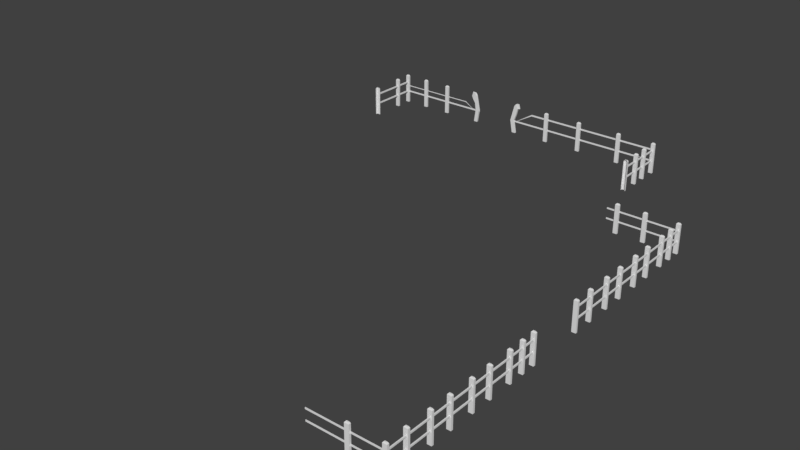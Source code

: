 # Source: Bar_Exterior_Fencing.blend  (saved by Blender 2.79.0; exported with 4.5.12 LTS)
import bpy
from mathutils import Matrix  # noqa: F401  (used for matrix-valued properties, if any)

bpy.ops.wm.read_factory_settings(use_empty=True)
scene = bpy.context.scene
scene.name = 'Scene'

# ---- collections
col_collection_1 = bpy.data.collections.new('Collection 1'); scene.collection.children.link(col_collection_1)

# ---- materials (node trees are filled in below, after node groups)
mat_material = bpy.data.materials.new('Material')
mat_material.alpha_threshold = 0.0
mat_material.use_transparent_shadow = False
mat_material.roughness = 0.5
mat_material.line_color = (0.0, 0.0, 0.0, 1.0)

# ---- material node trees

# ---- world
world_world = bpy.data.worlds.new('World'); scene.world = world_world
world_world.color = (0.05088, 0.05088, 0.05088)
world_world.use_sun_shadow = False
world_world.sun_shadow_jitter_overblur = 0.0
world_world.cycles.sampling_method = 'MANUAL'

# ---- meshes
me_cube_001 = bpy.data.meshes.new('Cube.001')
me_cube_001.from_pydata([(-44.78, 1.292, -0.5197), (-44.78, 1.292, -0.4903), (-31.77, 1.292, -0.7127), (-31.77, 1.292, -0.7079), (-44.78, 1.291, -0.5197), (-44.78, 1.291, -0.4903), (-31.77, 1.291, -0.7127), (-31.77, 1.291, -0.7079), (-33.25, 1.292, -0.5197), (-35.86, 1.292, -0.5197), (-38.46, 1.292, -0.5197), (-41.06, 1.292, -0.5197), (-41.06, 1.292, -0.4903), (-38.46, 1.292, -0.4903), (-35.86, 1.292, -0.4903), (-33.25, 1.292, -0.4903), (-41.06, 1.291, -0.5197), (-38.46, 1.291, -0.5197), (-35.86, 1.291, -0.5197), (-33.25, 1.291, -0.5197), (-33.25, 1.291, -0.4903), (-35.86, 1.291, -0.4903), (-38.46, 1.291, -0.4903), (-41.06, 1.291, -0.4903), (-31.42, 1.295, -1.136), (-31.71, 1.295, -0.3056), (-30.85, 1.295, -1.136), (-31.35, 1.295, -0.05853), (-31.42, 1.285, -1.136), (-31.71, 1.285, -0.3056), (-30.85, 1.285, -1.136), (-31.35, 1.285, -0.05853), (-31.97, 1.293, -0.2052), (-31.79, 1.293, -0.04249), (-31.79, 1.287, -0.04249), (-31.97, 1.287, -0.2052), (-31.17, 1.295, -0.6935), (-31.33, 1.295, -0.42), (-31.09, 1.295, -0.134), (-30.57, 1.295, -0.6935), (-31.1, 1.285, -0.1409), (-30.57, 1.285, -0.6935), (-31.34, 1.285, -0.427), (-31.17, 1.285, -0.6935), (-30.53, 1.29, -0.7429), (-30.53, 1.29, -0.6915), (-45.03, 1.29, -0.7429), (-45.03, 1.29, -0.6915), (-30.53, 1.293, -0.7429), (-30.53, 1.293, -0.6915), (-45.03, 1.293, -0.7429), (-45.03, 1.293, -0.6915), (-44.78, 1.293, -0.386), (-44.78, 1.293, -0.3346), (-44.78, 1.044, -0.386), (-44.78, 1.044, -0.3346), (-44.91, 1.293, -0.386), (-44.91, 1.293, -0.3346), (-44.91, 1.044, -0.386), (-44.91, 1.044, -0.3346), (-44.78, 1.293, -0.7429), (-44.78, 1.293, -0.6915), (-44.78, 1.044, -0.7429), (-44.78, 1.044, -0.6915), (-44.91, 1.293, -0.7429), (-44.91, 1.293, -0.6915), (-44.91, 1.044, -0.7429), (-44.91, 1.044, -0.6915), (-45.09, 1.032, -1.136), (-45.09, 1.032, -0.1252), (-44.51, 1.043, -1.136), (-44.51, 1.043, -0.1252), (-45.09, 1.043, -1.136), (-45.09, 1.043, -0.1252), (-44.95, 1.035, -0.0852), (-44.95, 1.04, -0.0852), (-44.65, 1.04, -0.0852), (-0.4792, 1.032, -1.136), (-0.4792, 1.032, -0.1252), (-1.053, 1.032, -1.136), (-1.053, 1.032, -0.1252), (-0.4792, 1.043, -1.136), (-0.4792, 1.043, -0.1252), (-1.053, 1.043, -1.136), (-1.053, 1.043, -0.1252), (-0.6175, 1.035, -0.0852), (-0.9146, 1.035, -0.0852), (-0.9146, 1.04, -0.0852), (-0.6175, 1.04, -0.0852), (-0.4792, 1.125, -1.136), (-0.4792, 1.125, -0.1252), (-1.053, 1.125, -1.136), (-1.053, 1.125, -0.1252), (-0.4792, 1.136, -1.136), (-0.4792, 1.136, -0.1252), (-1.053, 1.136, -1.136), (-1.053, 1.136, -0.1252), (-0.6175, 1.128, -0.0852), (-0.9146, 1.128, -0.0852), (-0.9146, 1.133, -0.0852), (-0.6175, 1.133, -0.0852), (-0.4792, 1.199, -1.136), (-0.4792, 1.199, -0.1252), (-1.053, 1.199, -1.136), (-1.053, 1.199, -0.1252), (-0.4792, 1.209, -1.136), (-0.4792, 1.209, -0.1252), (-1.053, 1.209, -1.136), (-1.053, 1.209, -0.1252), (-0.6175, 1.201, -0.0852), (-0.9146, 1.201, -0.0852), (-0.9146, 1.207, -0.0852), (-0.6175, 1.207, -0.0852), (-0.4792, 1.285, -1.136), (-0.4792, 1.285, -0.1252), (-1.053, 1.285, -1.136), (-1.053, 1.285, -0.1252), (-0.4792, 1.295, -1.136), (-0.4792, 1.295, -0.1252), (-1.053, 1.295, -1.136), (-1.053, 1.295, -0.1252), (-0.6175, 1.287, -0.0852), (-0.9146, 1.287, -0.0852), (-0.9146, 1.293, -0.0852), (-0.6175, 1.293, -0.0852), (-44.57, 1.285, -1.136), (-44.57, 1.285, -0.1252), (-45.15, 1.285, -1.136), (-45.15, 1.285, -0.1252), (-44.57, 1.295, -1.136), (-44.57, 1.295, -0.1252), (-45.15, 1.295, -1.136), (-45.15, 1.295, -0.1252), (-44.71, 1.287, -0.0852), (-45.01, 1.287, -0.0852), (-45.01, 1.293, -0.0852), (-44.71, 1.293, -0.0852), (-44.57, 1.199, -1.136), (-44.57, 1.199, -0.1252), (-45.15, 1.199, -1.136), (-45.15, 1.199, -0.1252), (-44.57, 1.209, -1.136), (-44.57, 1.209, -0.1252), (-45.15, 1.209, -1.136), (-45.15, 1.209, -0.1252), (-44.71, 1.201, -0.0852), (-45.01, 1.201, -0.0852), (-45.01, 1.207, -0.0852), (-44.71, 1.207, -0.0852), (-5.966, 1.285, -1.136), (-5.966, 1.285, -0.1252), (-6.54, 1.285, -1.136), (-6.54, 1.285, -0.1252), (-5.966, 1.295, -1.136), (-5.966, 1.295, -0.1252), (-6.54, 1.295, -1.136), (-6.54, 1.295, -0.1252), (-6.105, 1.287, -0.0852), (-6.402, 1.287, -0.0852), (-6.402, 1.293, -0.0852), (-6.105, 1.293, -0.0852), (-12.5, 1.285, -1.136), (-12.5, 1.285, -0.1252), (-13.08, 1.285, -1.136), (-13.08, 1.285, -0.1252), (-12.5, 1.295, -1.136), (-12.5, 1.295, -0.1252), (-13.08, 1.295, -1.136), (-13.08, 1.295, -0.1252), (-12.64, 1.287, -0.0852), (-12.94, 1.287, -0.0852), (-12.94, 1.293, -0.0852), (-12.64, 1.293, -0.0852), (-23.7, 1.285, -1.136), (-23.42, 1.285, -0.2137), (-24.28, 1.285, -1.136), (-23.77, 1.285, -0.05695), (-23.7, 1.295, -1.136), (-23.42, 1.295, -0.2137), (-24.28, 1.295, -1.136), (-23.77, 1.295, -0.05695), (-23.1, 1.287, -0.2052), (-23.29, 1.287, -0.04249), (-23.29, 1.293, -0.04249), (-23.1, 1.293, -0.2052), (-24.04, 1.285, -0.6935), (-23.68, 1.285, -0.4483), (-24.03, 1.285, -0.134), (-24.64, 1.285, -0.6935), (-24.03, 1.295, -0.1409), (-24.64, 1.295, -0.6935), (-23.67, 1.295, -0.4552), (-24.04, 1.295, -0.6935), (-18.09, 1.285, -1.136), (-18.09, 1.285, -0.1252), (-18.66, 1.285, -1.136), (-18.66, 1.285, -0.1252), (-18.09, 1.295, -1.136), (-18.09, 1.295, -0.1252), (-18.66, 1.295, -1.136), (-18.66, 1.295, -0.1252), (-18.23, 1.287, -0.0852), (-18.52, 1.287, -0.0852), (-18.52, 1.293, -0.0852), (-18.23, 1.293, -0.0852), (-36.59, 1.285, -1.136), (-36.59, 1.285, -0.1252), (-37.16, 1.285, -1.136), (-37.16, 1.285, -0.1252), (-36.59, 1.295, -1.136), (-36.59, 1.295, -0.1252), (-37.16, 1.295, -1.136), (-37.16, 1.295, -0.1252), (-36.73, 1.287, -0.0852), (-37.02, 1.287, -0.0852), (-37.02, 1.293, -0.0852), (-36.73, 1.293, -0.0852), (-40.82, 1.285, -1.136), (-40.82, 1.285, -0.1252), (-41.39, 1.285, -1.136), (-41.39, 1.285, -0.1252), (-40.82, 1.295, -1.136), (-40.82, 1.295, -0.1252), (-41.39, 1.295, -1.136), (-41.39, 1.295, -0.1252), (-40.96, 1.287, -0.0852), (-41.26, 1.287, -0.0852), (-41.26, 1.293, -0.0852), (-40.96, 1.293, -0.0852), (-0.8308, 1.29, -0.3571), (-0.8308, 1.29, -0.3057), (-23.57, 1.29, -0.6947), (-23.57, 1.29, -0.6862), (-0.8308, 1.293, -0.3571), (-0.8308, 1.293, -0.3057), (-23.57, 1.293, -0.6947), (-23.57, 1.293, -0.6862), (-20.98, 1.29, -0.3571), (-16.43, 1.29, -0.3571), (-11.88, 1.29, -0.3571), (-7.334, 1.29, -0.3571), (-7.334, 1.29, -0.3057), (-11.88, 1.29, -0.3057), (-16.43, 1.29, -0.3057), (-20.98, 1.29, -0.3057), (-7.334, 1.293, -0.3571), (-11.88, 1.293, -0.3571), (-16.43, 1.293, -0.3571), (-20.98, 1.293, -0.3571), (-20.98, 1.293, -0.3057), (-16.43, 1.293, -0.3057), (-11.88, 1.293, -0.3057), (-7.334, 1.293, -0.3057), (-0.9553, 1.29, -0.7429), (-0.9553, 1.29, -0.6915), (-24.63, 1.29, -0.7429), (-24.63, 1.29, -0.6915), (-0.9553, 1.293, -0.7429), (-0.9553, 1.293, -0.6915), (-24.63, 1.293, -0.7429), (-24.63, 1.293, -0.6915), (-0.7517, 1.293, -0.7429), (-0.7517, 1.293, -0.6915), (-0.7517, 1.044, -0.7429), (-0.7517, 1.044, -0.6915), (-0.8813, 1.293, -0.7429), (-0.8813, 1.293, -0.6915), (-0.8813, 1.044, -0.7429), (-0.8813, 1.044, -0.6915), (-0.7517, 1.293, -0.386), (-0.7517, 1.293, -0.3346), (-0.7517, 1.044, -0.386), (-0.7517, 1.044, -0.3346), (-0.8813, 1.293, -0.386), (-0.8813, 1.293, -0.3346), (-0.8813, 1.044, -0.386), (-0.8813, 1.044, -0.3346), (-0.6925, 0.971, -2.465), (-0.6925, 0.971, -1.454), (-0.6925, 0.9819, -2.465), (-0.6925, 0.9819, -1.454), (-0.0747, 0.971, -2.465), (-0.0747, 0.971, -1.454), (-0.0747, 0.9819, -2.465), (-0.0747, 0.9819, -1.454), (-0.5435, 0.9737, -1.414), (-0.5435, 0.9793, -1.414), (-0.2237, 0.9793, -1.414), (-0.2237, 0.9737, -1.414), (8.359, 0.1354, -2.465), (8.359, 0.1354, -1.454), (8.359, 0.1463, -2.465), (8.359, 0.1463, -1.454), (8.977, 0.1354, -2.465), (8.977, 0.1354, -1.454), (8.977, 0.1463, -2.465), (8.977, 0.1463, -1.454), (8.508, 0.138, -1.414), (8.508, 0.1437, -1.414), (8.828, 0.1437, -1.414), (8.828, 0.138, -1.414), (8.359, 0.9724, -2.465), (8.359, 0.9724, -1.454), (8.359, 0.9833, -2.465), (8.359, 0.9833, -1.454), (8.977, 0.9724, -2.465), (8.977, 0.9724, -1.454), (8.977, 0.9833, -2.465), (8.977, 0.9833, -1.454), (8.508, 0.975, -1.414), (8.508, 0.9806, -1.414), (8.828, 0.9806, -1.414), (8.828, 0.975, -1.414), (3.483, 0.9724, -2.465), (3.483, 0.9724, -1.454), (3.483, 0.9833, -2.465), (3.483, 0.9833, -1.454), (4.1, 0.9724, -2.465), (4.1, 0.9724, -1.454), (4.1, 0.9833, -2.465), (4.1, 0.9833, -1.454), (3.632, 0.975, -1.414), (3.632, 0.9806, -1.414), (3.952, 0.9806, -1.414), (3.952, 0.975, -1.414), (8.359, 0.2396, -2.465), (8.359, 0.2396, -1.454), (8.359, 0.2504, -2.465), (8.359, 0.2504, -1.454), (8.977, 0.2396, -2.465), (8.977, 0.2396, -1.454), (8.977, 0.2504, -2.465), (8.977, 0.2504, -1.454), (8.508, 0.2422, -1.414), (8.508, 0.2478, -1.414), (8.828, 0.2478, -1.414), (8.828, 0.2422, -1.414), (8.359, 0.3636, -2.465), (8.359, 0.3636, -1.454), (8.359, 0.3745, -2.465), (8.359, 0.3745, -1.454), (8.977, 0.3636, -2.465), (8.977, 0.3636, -1.454), (8.977, 0.3745, -2.465), (8.977, 0.3745, -1.454), (8.508, 0.3663, -1.414), (8.508, 0.3719, -1.414), (8.828, 0.3719, -1.414), (8.828, 0.3663, -1.414), (8.359, 0.5937, -2.465), (8.359, 0.5937, -1.454), (8.359, 0.6046, -2.465), (8.359, 0.6046, -1.454), (8.977, 0.5937, -2.465), (8.977, 0.5937, -1.454), (8.977, 0.6046, -2.465), (8.977, 0.6046, -1.454), (8.508, 0.5964, -1.414), (8.508, 0.602, -1.414), (8.828, 0.602, -1.414), (8.828, 0.5964, -1.414), (8.359, 0.4696, -2.465), (8.359, 0.4696, -1.454), (8.359, 0.4805, -2.465), (8.359, 0.4805, -1.454), (8.977, 0.4696, -2.465), (8.977, 0.4696, -1.454), (8.977, 0.4805, -2.465), (8.977, 0.4805, -1.454), (8.508, 0.4723, -1.414), (8.508, 0.4779, -1.414), (8.828, 0.4779, -1.414), (8.828, 0.4723, -1.414), (8.359, 0.6967, -2.465), (8.359, 0.6967, -1.454), (8.359, 0.7076, -2.465), (8.359, 0.7076, -1.454), (8.977, 0.6967, -2.465), (8.977, 0.6967, -1.454), (8.977, 0.7076, -2.465), (8.977, 0.7076, -1.454), (8.508, 0.6993, -1.414), (8.508, 0.705, -1.414), (8.828, 0.705, -1.414), (8.828, 0.6993, -1.414), (8.359, 0.8208, -2.465), (8.359, 0.8208, -1.454), (8.359, 0.8317, -2.465), (8.359, 0.8317, -1.454), (8.977, 0.8208, -2.465), (8.977, 0.8208, -1.454), (8.977, 0.8317, -2.465), (8.977, 0.8317, -1.454), (8.508, 0.8234, -1.414), (8.508, 0.8291, -1.414), (8.828, 0.8291, -1.414), (8.828, 0.8234, -1.414), (8.359, 0.9011, -2.465), (8.359, 0.9011, -1.454), (8.359, 0.912, -2.465), (8.359, 0.912, -1.454), (8.977, 0.9011, -2.465), (8.977, 0.9011, -1.454), (8.977, 0.912, -2.465), (8.977, 0.912, -1.454), (8.508, 0.9038, -1.414), (8.508, 0.9094, -1.414), (8.828, 0.9094, -1.414), (8.828, 0.9038, -1.414), (8.678, 0.1441, -1.686), (8.678, 0.1441, -1.634), (8.678, 0.9758, -1.686), (8.678, 0.9758, -1.634), (8.818, 0.1441, -1.686), (8.818, 0.1441, -1.634), (8.818, 0.9758, -1.686), (8.818, 0.9758, -1.634), (8.678, 0.1441, -2.072), (8.678, 0.1441, -2.02), (8.678, 0.9758, -2.072), (8.678, 0.9758, -2.02), (8.818, 0.1441, -2.072), (8.818, 0.1441, -2.02), (8.818, 0.9758, -2.072), (8.818, 0.9758, -2.02), (8.793, 0.9763, -2.072), (8.793, 0.9763, -2.02), (-1.977, 0.9763, -2.072), (-1.977, 0.9763, -2.02), (8.793, 0.9787, -2.072), (8.793, 0.9787, -2.02), (-1.977, 0.9787, -2.072), (-1.977, 0.9787, -2.02), (8.793, 0.9763, -1.715), (8.793, 0.9763, -1.663), (-1.977, 0.9763, -1.715), (-1.977, 0.9763, -1.663), (8.793, 0.9787, -1.715), (8.793, 0.9787, -1.663), (-1.977, 0.9787, -1.715), (-1.977, 0.9787, -1.663), (8.793, -0.9903, -1.715), (8.793, -0.9903, -1.663), (-1.977, -0.9903, -1.715), (-1.977, -0.9903, -1.663), (8.793, -0.9878, -1.715), (8.793, -0.9878, -1.663), (-1.977, -0.9878, -1.715), (-1.977, -0.9878, -1.663), (8.793, -0.9903, -2.072), (8.793, -0.9903, -2.02), (-1.977, -0.9903, -2.072), (-1.977, -0.9903, -2.02), (8.793, -0.9878, -2.072), (8.793, -0.9878, -2.02), (-1.977, -0.9878, -2.072), (-1.977, -0.9878, -2.02), (8.678, -0.9868, -2.072), (8.678, -0.9868, -2.02), (8.678, -0.1551, -2.072), (8.678, -0.1551, -2.02), (8.818, -0.9868, -2.072), (8.818, -0.9868, -2.02), (8.818, -0.1551, -2.072), (8.818, -0.1551, -2.02), (8.678, -0.9868, -1.686), (8.678, -0.9868, -1.634), (8.678, -0.1551, -1.686), (8.678, -0.1551, -1.634), (8.818, -0.9868, -1.686), (8.818, -0.9868, -1.634), (8.818, -0.1551, -1.686), (8.818, -0.1551, -1.634), (8.359, -0.2297, -2.465), (8.359, -0.2297, -1.454), (8.359, -0.2188, -2.465), (8.359, -0.2188, -1.454), (8.977, -0.2297, -2.465), (8.977, -0.2297, -1.454), (8.977, -0.2188, -2.465), (8.977, -0.2188, -1.454), (8.508, -0.2271, -1.414), (8.508, -0.2214, -1.414), (8.828, -0.2214, -1.414), (8.828, -0.2271, -1.414), (8.359, -0.31, -2.465), (8.359, -0.31, -1.454), (8.359, -0.2992, -2.465), (8.359, -0.2992, -1.454), (8.977, -0.31, -2.465), (8.977, -0.31, -1.454), (8.977, -0.2992, -2.465), (8.977, -0.2992, -1.454), (8.508, -0.3074, -1.414), (8.508, -0.3018, -1.414), (8.828, -0.3018, -1.414), (8.828, -0.3074, -1.414), (8.359, -0.4341, -2.465), (8.359, -0.4341, -1.454), (8.359, -0.4232, -2.465), (8.359, -0.4232, -1.454), (8.977, -0.4341, -2.465), (8.977, -0.4341, -1.454), (8.977, -0.4232, -2.465), (8.977, -0.4232, -1.454), (8.508, -0.4315, -1.414), (8.508, -0.4259, -1.414), (8.828, -0.4259, -1.414), (8.828, -0.4315, -1.414), (8.359, -0.6612, -2.465), (8.359, -0.6612, -1.454), (8.359, -0.6503, -2.465), (8.359, -0.6503, -1.454), (8.977, -0.6612, -2.465), (8.977, -0.6612, -1.454), (8.977, -0.6503, -2.465), (8.977, -0.6503, -1.454), (8.508, -0.6586, -1.414), (8.508, -0.6529, -1.414), (8.828, -0.6529, -1.414), (8.828, -0.6586, -1.414), (8.359, -0.5371, -2.465), (8.359, -0.5371, -1.454), (8.359, -0.5262, -2.465), (8.359, -0.5262, -1.454), (8.977, -0.5371, -2.465), (8.977, -0.5371, -1.454), (8.977, -0.5262, -2.465), (8.977, -0.5262, -1.454), (8.508, -0.5345, -1.414), (8.508, -0.5288, -1.414), (8.828, -0.5288, -1.414), (8.828, -0.5345, -1.414), (8.359, -0.7672, -2.465), (8.359, -0.7672, -1.454), (8.359, -0.7563, -2.465), (8.359, -0.7563, -1.454), (8.977, -0.7672, -2.465), (8.977, -0.7672, -1.454), (8.977, -0.7563, -2.465), (8.977, -0.7563, -1.454), (8.508, -0.7646, -1.414), (8.508, -0.7589, -1.414), (8.828, -0.7589, -1.414), (8.828, -0.7646, -1.414), (8.359, -0.8913, -2.465), (8.359, -0.8913, -1.454), (8.359, -0.8804, -2.465), (8.359, -0.8804, -1.454), (8.977, -0.8913, -2.465), (8.977, -0.8913, -1.454), (8.977, -0.8804, -2.465), (8.977, -0.8804, -1.454), (8.508, -0.8887, -1.414), (8.508, -0.883, -1.414), (8.828, -0.883, -1.414), (8.828, -0.8887, -1.414), (8.359, -0.1585, -2.465), (8.359, -0.1585, -1.454), (8.359, -0.1476, -2.465), (8.359, -0.1476, -1.454), (8.977, -0.1585, -2.465), (8.977, -0.1585, -1.454), (8.977, -0.1476, -2.465), (8.977, -0.1476, -1.454), (8.508, -0.1558, -1.414), (8.508, -0.1502, -1.414), (8.828, -0.1502, -1.414), (8.828, -0.1558, -1.414), (8.359, -0.9954, -2.465), (8.359, -0.9954, -1.454), (8.359, -0.9845, -2.465), (8.359, -0.9845, -1.454), (8.977, -0.9954, -2.465), (8.977, -0.9954, -1.454), (8.977, -0.9845, -2.465), (8.977, -0.9845, -1.454), (8.508, -0.9928, -1.414), (8.508, -0.9872, -1.414), (8.828, -0.9872, -1.414), (8.828, -0.9928, -1.414), (3.483, -0.9954, -2.465), (3.483, -0.9954, -1.454), (3.483, -0.9845, -2.465), (3.483, -0.9845, -1.454), (4.1, -0.9954, -2.465), (4.1, -0.9954, -1.454), (4.1, -0.9845, -2.465), (4.1, -0.9845, -1.454), (3.632, -0.9928, -1.414), (3.632, -0.9872, -1.414), (3.952, -0.9872, -1.414), (3.952, -0.9928, -1.414)], [], [(8, 15, 3, 2), (2, 3, 7, 6), (16, 23, 5, 4), (4, 5, 1, 0), (11, 16, 4, 0), (23, 12, 1, 5), (7, 3, 15, 20), (20, 15, 14, 21), (21, 14, 13, 22), (22, 13, 12, 23), (2, 6, 19, 8), (8, 19, 18, 9), (9, 18, 17, 10), (10, 17, 16, 11), (6, 7, 20, 19), (19, 20, 21, 18), (18, 21, 22, 17), (17, 22, 23, 16), (0, 1, 12, 11), (11, 12, 13, 10), (10, 13, 14, 9), (9, 14, 15, 8), (37, 25, 27, 38), (38, 27, 31, 40), (40, 31, 29, 42), (42, 29, 25, 37), (27, 25, 32, 33), (34, 33, 32, 35), (25, 29, 35, 32), (31, 27, 33, 34), (29, 31, 34, 35), (28, 43, 36, 24), (43, 42, 37, 36), (30, 41, 43, 28), (41, 40, 42, 43), (26, 39, 41, 30), (39, 38, 40, 41), (24, 36, 39, 26), (36, 37, 38, 39), (44, 45, 47, 46), (50, 51, 49, 48), (48, 49, 45, 44), (46, 50, 48, 44), (51, 47, 45, 49), (52, 53, 55, 54), (58, 59, 57, 56), (56, 57, 53, 52), (54, 58, 56, 52), (59, 55, 53, 57), (60, 61, 63, 62), (66, 67, 65, 64), (62, 66, 64, 60), (67, 63, 61, 65), (68, 69, 73, 72), (72, 73, 71, 70), (73, 69, 74, 75), (71, 73, 75, 76), (79, 80, 84, 83), (83, 84, 82, 81), (81, 82, 78, 77), (87, 86, 85, 88), (78, 82, 88, 85), (84, 80, 86, 87), (82, 84, 87, 88), (89, 90, 92, 91), (91, 92, 96, 95), (95, 96, 94, 93), (93, 94, 90, 89), (92, 90, 97, 98), (99, 98, 97, 100), (90, 94, 100, 97), (96, 92, 98, 99), (94, 96, 99, 100), (101, 102, 104, 103), (103, 104, 108, 107), (107, 108, 106, 105), (105, 106, 102, 101), (104, 102, 109, 110), (111, 110, 109, 112), (102, 106, 112, 109), (108, 104, 110, 111), (106, 108, 111, 112), (113, 114, 116, 115), (115, 116, 120, 119), (119, 120, 118, 117), (117, 118, 114, 113), (116, 114, 121, 122), (123, 122, 121, 124), (114, 118, 124, 121), (120, 116, 122, 123), (118, 120, 123, 124), (125, 126, 128, 127), (127, 128, 132, 131), (131, 132, 130, 129), (129, 130, 126, 125), (128, 126, 133, 134), (135, 134, 133, 136), (126, 130, 136, 133), (132, 128, 134, 135), (130, 132, 135, 136), (137, 138, 140, 139), (139, 140, 144, 143), (143, 144, 142, 141), (141, 142, 138, 137), (140, 138, 145, 146), (147, 146, 145, 148), (138, 142, 148, 145), (144, 140, 146, 147), (142, 144, 147, 148), (149, 150, 152, 151), (151, 152, 156, 155), (155, 156, 154, 153), (153, 154, 150, 149), (152, 150, 157, 158), (159, 158, 157, 160), (150, 154, 160, 157), (156, 152, 158, 159), (154, 156, 159, 160), (161, 162, 164, 163), (163, 164, 168, 167), (167, 168, 166, 165), (165, 166, 162, 161), (164, 162, 169, 170), (171, 170, 169, 172), (162, 166, 172, 169), (168, 164, 170, 171), (166, 168, 171, 172), (186, 174, 176, 187), (187, 176, 180, 189), (189, 180, 178, 191), (191, 178, 174, 186), (176, 174, 181, 182), (183, 182, 181, 184), (174, 178, 184, 181), (180, 176, 182, 183), (178, 180, 183, 184), (177, 192, 185, 173), (192, 191, 186, 185), (179, 190, 192, 177), (190, 189, 191, 192), (175, 188, 190, 179), (188, 187, 189, 190), (173, 185, 188, 175), (185, 186, 187, 188), (193, 194, 196, 195), (195, 196, 200, 199), (199, 200, 198, 197), (197, 198, 194, 193), (196, 194, 201, 202), (203, 202, 201, 204), (194, 198, 204, 201), (200, 196, 202, 203), (198, 200, 203, 204), (205, 206, 208, 207), (207, 208, 212, 211), (211, 212, 210, 209), (209, 210, 206, 205), (208, 206, 213, 214), (215, 214, 213, 216), (206, 210, 216, 213), (212, 208, 214, 215), (210, 212, 215, 216), (217, 218, 220, 219), (219, 220, 224, 223), (223, 224, 222, 221), (221, 222, 218, 217), (220, 218, 225, 226), (227, 226, 225, 228), (218, 222, 228, 225), (224, 220, 226, 227), (222, 224, 227, 228), (237, 244, 232, 231), (231, 232, 236, 235), (245, 252, 234, 233), (233, 234, 230, 229), (240, 245, 233, 229), (252, 241, 230, 234), (236, 232, 244, 249), (249, 244, 243, 250), (250, 243, 242, 251), (251, 242, 241, 252), (231, 235, 248, 237), (237, 248, 247, 238), (238, 247, 246, 239), (239, 246, 245, 240), (235, 236, 249, 248), (248, 249, 250, 247), (247, 250, 251, 246), (246, 251, 252, 245), (229, 230, 241, 240), (240, 241, 242, 239), (239, 242, 243, 238), (238, 243, 244, 237), (253, 254, 256, 255), (255, 256, 260, 259), (259, 260, 258, 257), (257, 258, 254, 253), (255, 259, 257, 253), (260, 256, 254, 258), (261, 262, 264, 263), (267, 268, 266, 265), (265, 266, 262, 261), (263, 267, 265, 261), (268, 264, 262, 266), (269, 270, 272, 271), (275, 276, 274, 273), (273, 274, 270, 269), (271, 275, 273, 269), (276, 272, 270, 274), (279, 280, 284, 283), (283, 284, 282, 281), (281, 282, 278, 277), (287, 286, 285, 288), (278, 282, 288, 285), (284, 280, 286, 287), (282, 284, 287, 288), (289, 290, 292, 291), (291, 292, 296, 295), (295, 296, 294, 293), (293, 294, 290, 289), (291, 295, 293, 289), (292, 290, 297, 298), (299, 298, 297, 300), (290, 294, 300, 297), (296, 292, 298, 299), (294, 296, 299, 300), (301, 302, 304, 303), (303, 304, 308, 307), (307, 308, 306, 305), (305, 306, 302, 301), (303, 307, 305, 301), (304, 302, 309, 310), (311, 310, 309, 312), (302, 306, 312, 309), (308, 304, 310, 311), (306, 308, 311, 312), (313, 314, 316, 315), (315, 316, 320, 319), (319, 320, 318, 317), (317, 318, 314, 313), (315, 319, 317, 313), (316, 314, 321, 322), (323, 322, 321, 324), (314, 318, 324, 321), (320, 316, 322, 323), (318, 320, 323, 324), (325, 326, 328, 327), (327, 328, 332, 331), (331, 332, 330, 329), (329, 330, 326, 325), (327, 331, 329, 325), (328, 326, 333, 334), (335, 334, 333, 336), (326, 330, 336, 333), (332, 328, 334, 335), (330, 332, 335, 336), (337, 338, 340, 339), (339, 340, 344, 343), (343, 344, 342, 341), (341, 342, 338, 337), (339, 343, 341, 337), (340, 338, 345, 346), (347, 346, 345, 348), (338, 342, 348, 345), (344, 340, 346, 347), (342, 344, 347, 348), (349, 350, 352, 351), (351, 352, 356, 355), (355, 356, 354, 353), (353, 354, 350, 349), (351, 355, 353, 349), (352, 350, 357, 358), (359, 358, 357, 360), (350, 354, 360, 357), (356, 352, 358, 359), (354, 356, 359, 360), (361, 362, 364, 363), (363, 364, 368, 367), (367, 368, 366, 365), (365, 366, 362, 361), (363, 367, 365, 361), (364, 362, 369, 370), (371, 370, 369, 372), (362, 366, 372, 369), (368, 364, 370, 371), (366, 368, 371, 372), (373, 374, 376, 375), (375, 376, 380, 379), (379, 380, 378, 377), (377, 378, 374, 373), (375, 379, 377, 373), (376, 374, 381, 382), (383, 382, 381, 384), (374, 378, 384, 381), (380, 376, 382, 383), (378, 380, 383, 384), (385, 386, 388, 387), (387, 388, 392, 391), (391, 392, 390, 389), (389, 390, 386, 385), (387, 391, 389, 385), (388, 386, 393, 394), (395, 394, 393, 396), (386, 390, 396, 393), (392, 388, 394, 395), (390, 392, 395, 396), (397, 398, 400, 399), (399, 400, 404, 403), (403, 404, 402, 401), (401, 402, 398, 397), (399, 403, 401, 397), (400, 398, 405, 406), (407, 406, 405, 408), (398, 402, 408, 405), (404, 400, 406, 407), (402, 404, 407, 408), (409, 410, 412, 411), (411, 412, 416, 415), (415, 416, 414, 413), (413, 414, 410, 409), (411, 415, 413, 409), (416, 412, 410, 414), (417, 418, 420, 419), (419, 420, 424, 423), (423, 424, 422, 421), (421, 422, 418, 417), (419, 423, 421, 417), (424, 420, 418, 422), (425, 426, 428, 427), (431, 432, 430, 429), (429, 430, 426, 425), (427, 431, 429, 425), (432, 428, 426, 430), (433, 434, 436, 435), (439, 440, 438, 437), (437, 438, 434, 433), (435, 439, 437, 433), (440, 436, 434, 438), (441, 442, 444, 443), (447, 448, 446, 445), (445, 446, 442, 441), (443, 447, 445, 441), (448, 444, 442, 446), (449, 450, 452, 451), (455, 456, 454, 453), (453, 454, 450, 449), (451, 455, 453, 449), (456, 452, 450, 454), (457, 458, 460, 459), (459, 460, 464, 463), (463, 464, 462, 461), (461, 462, 458, 457), (459, 463, 461, 457), (464, 460, 458, 462), (465, 466, 468, 467), (467, 468, 472, 471), (471, 472, 470, 469), (469, 470, 466, 465), (467, 471, 469, 465), (472, 468, 466, 470), (473, 474, 476, 475), (475, 476, 480, 479), (479, 480, 478, 477), (477, 478, 474, 473), (475, 479, 477, 473), (476, 474, 481, 482), (483, 482, 481, 484), (474, 478, 484, 481), (480, 476, 482, 483), (478, 480, 483, 484), (485, 486, 488, 487), (487, 488, 492, 491), (491, 492, 490, 489), (489, 490, 486, 485), (487, 491, 489, 485), (488, 486, 493, 494), (495, 494, 493, 496), (486, 490, 496, 493), (492, 488, 494, 495), (490, 492, 495, 496), (497, 498, 500, 499), (499, 500, 504, 503), (503, 504, 502, 501), (501, 502, 498, 497), (499, 503, 501, 497), (500, 498, 505, 506), (507, 506, 505, 508), (498, 502, 508, 505), (504, 500, 506, 507), (502, 504, 507, 508), (509, 510, 512, 511), (511, 512, 516, 515), (515, 516, 514, 513), (513, 514, 510, 509), (511, 515, 513, 509), (512, 510, 517, 518), (519, 518, 517, 520), (510, 514, 520, 517), (516, 512, 518, 519), (514, 516, 519, 520), (521, 522, 524, 523), (523, 524, 528, 527), (527, 528, 526, 525), (525, 526, 522, 521), (523, 527, 525, 521), (524, 522, 529, 530), (531, 530, 529, 532), (522, 526, 532, 529), (528, 524, 530, 531), (526, 528, 531, 532), (533, 534, 536, 535), (535, 536, 540, 539), (539, 540, 538, 537), (537, 538, 534, 533), (535, 539, 537, 533), (536, 534, 541, 542), (543, 542, 541, 544), (534, 538, 544, 541), (540, 536, 542, 543), (538, 540, 543, 544), (545, 546, 548, 547), (547, 548, 552, 551), (551, 552, 550, 549), (549, 550, 546, 545), (547, 551, 549, 545), (548, 546, 553, 554), (555, 554, 553, 556), (546, 550, 556, 553), (552, 548, 554, 555), (550, 552, 555, 556), (557, 558, 560, 559), (559, 560, 564, 563), (563, 564, 562, 561), (561, 562, 558, 557), (559, 563, 561, 557), (560, 558, 565, 566), (567, 566, 565, 568), (558, 562, 568, 565), (564, 560, 566, 567), (562, 564, 567, 568), (569, 570, 572, 571), (571, 572, 576, 575), (575, 576, 574, 573), (573, 574, 570, 569), (571, 575, 573, 569), (572, 570, 577, 578), (579, 578, 577, 580), (570, 574, 580, 577), (576, 572, 578, 579), (574, 576, 579, 580), (581, 582, 584, 583), (583, 584, 588, 587), (587, 588, 586, 585), (585, 586, 582, 581), (583, 587, 585, 581), (584, 582, 589, 590), (591, 590, 589, 592), (582, 586, 592, 589), (588, 584, 590, 591), (586, 588, 591, 592)])
_uv = me_cube_001.uv_layers.new(name='UVMap')
_uv.uv.foreach_set('vector', [0.1231, 0.06279, 0.1192, 0.06281, 0.145, 3.062e-06, 0.1456, 0.0, 0.2726, 0.06294, 0.2726, 0.06274, 0.2727, 0.06274, 0.2727, 0.06294, 0.1114, 0.1571, 0.1076, 0.1571, 0.1147, 0.0, 0.1185, 1.805e-05, 0.2727, 0.06114, 0.2727, 0.06238, 0.2726, 0.06238, 0.2726, 0.06114, 0.9963, 0.3924, 0.9965, 0.3924, 0.9966, 0.5495, 0.9964, 0.5495, 0.9972, 0.3924, 0.9974, 0.3924, 0.9974, 0.5495, 0.9972, 0.5495, 0.9972, 0.0, 0.9974, 8.058e-08, 0.9974, 0.06269, 0.9972, 0.06269, 0.9972, 0.06269, 0.9974, 0.06269, 0.9974, 0.1726, 0.9972, 0.1726, 0.9972, 0.1726, 0.9974, 0.1726, 0.9974, 0.2825, 0.9972, 0.2825, 0.9972, 0.2825, 0.9974, 0.2825, 0.9974, 0.3924, 0.9972, 0.3924, 0.9964, 0.0, 0.9966, 0.0, 0.9964, 0.06278, 0.9962, 0.06278, 0.9962, 0.06278, 0.9964, 0.06278, 0.9964, 0.1727, 0.9962, 0.1727, 0.9962, 0.1727, 0.9964, 0.1727, 0.9965, 0.2825, 0.9963, 0.2825, 0.9963, 0.2825, 0.9965, 0.2825, 0.9965, 0.3924, 0.9963, 0.3924, 0.1192, 0.5496, 0.1185, 0.5496, 0.09265, 0.4867, 0.09653, 0.4868, 0.09653, 0.4868, 0.09265, 0.4867, 0.09762, 0.3769, 0.1015, 0.3769, 0.1015, 0.3769, 0.09762, 0.3769, 0.1026, 0.267, 0.1065, 0.267, 0.1065, 0.267, 0.1026, 0.267, 0.1076, 0.1571, 0.1114, 0.1571, 0.1456, 0.5495, 0.1418, 0.5496, 0.1345, 0.3925, 0.1384, 0.3924, 0.1384, 0.3924, 0.1345, 0.3925, 0.1294, 0.2826, 0.1333, 0.2826, 0.1333, 0.2826, 0.1294, 0.2826, 0.1243, 0.1727, 0.1282, 0.1727, 0.1282, 0.1727, 0.1243, 0.1727, 0.1192, 0.06281, 0.1231, 0.06279, 0.345, 0.08807, 0.3192, 0.07376, 0.3756, 0.07632, 0.3941, 0.08619, 0.2334, 0.2502, 0.2334, 0.2613, 0.232, 0.2613, 0.232, 0.2505, 0.3942, 0.03768, 0.3775, 0.04761, 0.3213, 0.05041, 0.3451, 0.03602, 0.2351, 0.2768, 0.2351, 0.2613, 0.2366, 0.2613, 0.2366, 0.2772, 0.3756, 0.07632, 0.3192, 0.07376, 0.3029, 0.06311, 0.3352, 0.06336, 0.2323, 0.2795, 0.2331, 0.2795, 0.2331, 0.2873, 0.2323, 0.2873, 0.2366, 0.2613, 0.2351, 0.2613, 0.2355, 0.2502, 0.2362, 0.2502, 0.232, 0.2613, 0.2334, 0.2613, 0.2331, 0.2795, 0.2323, 0.2795, 0.3213, 0.05041, 0.3775, 0.04761, 0.3378, 0.06075, 0.3054, 0.06114, 0.2351, 0.2502, 0.2349, 0.2693, 0.2334, 0.2693, 0.2337, 0.2502, 0.2349, 0.2693, 0.2351, 0.2803, 0.2337, 0.2806, 0.2334, 0.2693, 0.3273, 0.0, 0.3942, 0.005359, 0.337, 0.02289, 0.2726, 0.01677, 0.3942, 0.005359, 0.3942, 0.03768, 0.3451, 0.03602, 0.337, 0.02289, 0.3403, 0.2481, 0.3403, 0.2669, 0.3389, 0.2669, 0.3389, 0.2481, 0.3403, 0.2669, 0.3403, 0.2903, 0.3389, 0.29, 0.3389, 0.2669, 0.2719, 0.1076, 0.3361, 0.1012, 0.3941, 0.1185, 0.3273, 0.1241, 0.3361, 0.1012, 0.345, 0.08807, 0.3941, 0.08619, 0.3941, 0.1185, 0.4146, 0.6125, 0.4078, 0.6125, 0.4078, 0.0, 0.4146, 0.0, 0.4214, 0.6125, 0.4146, 0.6125, 0.4146, 0.0, 0.4214, 0.0, 0.3923, 0.1328, 0.3923, 0.1307, 0.3926, 0.1307, 0.3926, 0.1328, 0.9972, 0.6125, 0.9969, 0.6125, 0.9969, 0.0, 0.9972, 0.0, 0.9969, 0.6125, 0.9966, 0.6125, 0.9966, 0.0, 0.9969, 0.0, 0.4904, 0.2219, 0.4971, 0.2219, 0.4971, 0.2324, 0.4904, 0.2324, 0.4904, 0.2535, 0.4836, 0.2535, 0.4836, 0.243, 0.4904, 0.243, 0.7418, 0.1294, 0.735, 0.1294, 0.735, 0.1239, 0.7418, 0.1239, 0.3322, 0.2586, 0.3151, 0.2586, 0.3151, 0.2481, 0.3322, 0.2481, 0.7876, 0.09928, 0.8047, 0.09928, 0.8047, 0.1098, 0.7876, 0.1098, 0.4885, 0.2324, 0.4817, 0.2324, 0.4817, 0.2219, 0.4885, 0.2219, 0.4836, 0.2324, 0.4904, 0.2324, 0.4904, 0.243, 0.4836, 0.243, 0.7876, 0.08878, 0.8047, 0.08878, 0.8047, 0.09928, 0.7876, 0.09928, 0.4646, 0.2219, 0.4817, 0.2219, 0.4817, 0.2324, 0.4646, 0.2324, 0.3389, 0.2481, 0.3389, 0.2907, 0.3375, 0.2907, 0.3375, 0.2481, 0.7244, 0.04439, 0.7244, 0.08709, 0.6487, 0.08709, 0.6487, 0.04439, 0.7704, 0.1329, 0.7689, 0.1329, 0.7693, 0.127, 0.77, 0.127, 0.6487, 0.08709, 0.7244, 0.08709, 0.7062, 0.08878, 0.6669, 0.08878, 0.8424, 0.08878, 0.8424, 0.1314, 0.841, 0.1314, 0.841, 0.08878, 0.4214, 0.04439, 0.4214, 0.001691, 0.4971, 0.001691, 0.4971, 0.04439, 0.841, 0.08878, 0.841, 0.1315, 0.8395, 0.1315, 0.8395, 0.08878, 0.255, 0.2686, 0.2542, 0.2686, 0.2542, 0.256, 0.255, 0.256, 0.2539, 0.2502, 0.2553, 0.2502, 0.255, 0.256, 0.2542, 0.256, 0.2553, 0.2744, 0.2539, 0.2744, 0.2542, 0.2686, 0.255, 0.2686, 0.4971, 0.001691, 0.4214, 0.001691, 0.4397, 3.777e-09, 0.4789, 0.0, 0.4214, 0.2219, 0.4214, 0.1792, 0.4971, 0.1792, 0.4971, 0.2219, 0.9086, 0.1332, 0.9086, 0.1758, 0.9072, 0.1758, 0.9072, 0.1332, 0.1456, 0.1707, 0.1456, 0.128, 0.2214, 0.128, 0.2214, 0.1707, 0.8252, 0.1315, 0.8252, 0.08878, 0.8266, 0.08878, 0.8266, 0.1315, 0.4971, 0.1792, 0.4214, 0.1792, 0.4397, 0.1776, 0.4789, 0.1776, 0.2453, 0.2686, 0.2446, 0.2686, 0.2446, 0.256, 0.2453, 0.256, 0.2442, 0.2502, 0.2456, 0.2502, 0.2453, 0.256, 0.2446, 0.256, 0.2456, 0.2744, 0.2442, 0.2744, 0.2446, 0.2686, 0.2453, 0.2686, 0.2214, 0.128, 0.1456, 0.128, 0.1639, 0.1263, 0.2031, 0.1263, 0.6487, 0.1776, 0.6487, 0.2202, 0.5729, 0.2202, 0.5729, 0.1776, 0.3336, 0.2481, 0.3336, 0.2907, 0.3322, 0.2907, 0.3322, 0.2481, 0.6487, 0.0, 0.6487, 0.0427, 0.5729, 0.0427, 0.5729, 5.036e-09, 0.8194, 0.08878, 0.8194, 0.1315, 0.818, 0.1315, 0.818, 0.08878, 0.5729, 0.2202, 0.6487, 0.2202, 0.6304, 0.2219, 0.5912, 0.2219, 0.2431, 0.256, 0.2439, 0.256, 0.2439, 0.2686, 0.2431, 0.2686, 0.2442, 0.2744, 0.2428, 0.2744, 0.2431, 0.2686, 0.2439, 0.2686, 0.2428, 0.2502, 0.2442, 0.2502, 0.2439, 0.256, 0.2431, 0.256, 0.5729, 0.0427, 0.6487, 0.0427, 0.6304, 0.04439, 0.5912, 0.04439, 0.7244, 5.036e-09, 0.7244, 0.0427, 0.6487, 0.0427, 0.6487, 0.0, 0.336, 0.2481, 0.336, 0.2907, 0.3346, 0.2907, 0.3346, 0.2481, 0.4214, 0.1776, 0.4214, 0.1349, 0.4971, 0.1349, 0.4971, 0.1776, 0.8295, 0.08878, 0.8295, 0.1315, 0.828, 0.1315, 0.828, 0.08878, 0.6487, 0.0427, 0.7244, 0.0427, 0.7062, 0.04439, 0.6669, 0.04439, 0.246, 0.256, 0.2467, 0.256, 0.2467, 0.2686, 0.246, 0.2686, 0.2471, 0.2744, 0.2456, 0.2744, 0.246, 0.2686, 0.2467, 0.2686, 0.2456, 0.2502, 0.2471, 0.2502, 0.2467, 0.256, 0.246, 0.256, 0.4971, 0.1349, 0.4214, 0.1349, 0.4397, 0.1332, 0.4789, 0.1332, 0.2719, 0.1685, 0.2719, 0.1258, 0.3477, 0.1258, 0.3477, 0.1685, 0.9058, 0.1332, 0.9058, 0.1758, 0.9043, 0.1758, 0.9043, 0.1332, 0.2719, 0.2129, 0.2719, 0.1702, 0.3477, 0.1702, 0.3477, 0.2129, 0.3908, 0.1669, 0.3908, 0.1241, 0.3923, 0.1241, 0.3923, 0.1669, 0.3477, 0.1258, 0.2719, 0.1258, 0.2902, 0.1241, 0.3294, 0.1241, 0.251, 0.2686, 0.2503, 0.2686, 0.2503, 0.256, 0.251, 0.256, 0.25, 0.2502, 0.2514, 0.2502, 0.251, 0.256, 0.2503, 0.256, 0.2514, 0.2744, 0.25, 0.2744, 0.2503, 0.2686, 0.251, 0.2686, 0.3477, 0.1702, 0.2719, 0.1702, 0.2902, 0.1685, 0.3294, 0.1685, 0.4971, 0.04439, 0.4971, 0.08708, 0.4214, 0.08708, 0.4214, 0.04439, 0.9072, 0.1332, 0.9072, 0.1758, 0.9058, 0.1758, 0.9058, 0.1332, 0.4971, 0.1776, 0.4971, 0.1349, 0.5729, 0.1349, 0.5729, 0.1776, 0.8065, 0.1315, 0.8065, 0.08878, 0.8079, 0.08878, 0.8079, 0.1315, 0.4214, 0.08708, 0.4971, 0.08708, 0.4789, 0.08878, 0.4397, 0.08878, 0.2414, 0.2686, 0.2406, 0.2686, 0.2406, 0.256, 0.2414, 0.256, 0.2403, 0.2502, 0.2417, 0.2502, 0.2414, 0.256, 0.2406, 0.256, 0.2417, 0.2744, 0.2403, 0.2744, 0.2406, 0.2686, 0.2414, 0.2686, 0.5729, 0.1349, 0.4971, 0.1349, 0.5154, 0.1332, 0.5546, 0.1332, 0.4971, 0.2219, 0.4971, 0.1792, 0.5729, 0.1792, 0.5729, 0.2219, 0.3375, 0.2481, 0.3375, 0.2907, 0.336, 0.2907, 0.336, 0.2481, 0.4971, 0.04439, 0.4971, 0.001691, 0.5729, 0.001691, 0.5729, 0.04439, 0.8266, 0.1315, 0.8266, 0.08878, 0.828, 0.08878, 0.828, 0.1315, 0.5729, 0.1792, 0.4971, 0.1792, 0.5154, 0.1776, 0.5546, 0.1776, 0.2589, 0.2686, 0.2581, 0.2686, 0.2581, 0.256, 0.2589, 0.256, 0.2578, 0.2502, 0.2592, 0.2502, 0.2589, 0.256, 0.2581, 0.256, 0.2592, 0.2744, 0.2578, 0.2744, 0.2581, 0.2686, 0.2589, 0.2686, 0.5729, 0.001691, 0.4971, 0.001691, 0.5154, 3.462e-09, 0.5546, 0.0, 0.6487, 0.1776, 0.6487, 0.1349, 0.7244, 0.1349, 0.7244, 0.1776, 0.9029, 0.04611, 0.9029, 0.08878, 0.9014, 0.08878, 0.9014, 0.04611, 0.4971, 0.1332, 0.4971, 0.09047, 0.5729, 0.09047, 0.5729, 0.1332, 0.8295, 0.1315, 0.8295, 0.08878, 0.8309, 0.08878, 0.8309, 0.1315, 0.7244, 0.1349, 0.6487, 0.1349, 0.6669, 0.1332, 0.7062, 0.1332, 0.2383, 0.256, 0.2391, 0.256, 0.2391, 0.2686, 0.2383, 0.2686, 0.2394, 0.2744, 0.238, 0.2744, 0.2383, 0.2686, 0.2391, 0.2686, 0.238, 0.2502, 0.2394, 0.2502, 0.2391, 0.256, 0.2383, 0.256, 0.5729, 0.09047, 0.4971, 0.09047, 0.5154, 0.08878, 0.5546, 0.08878, 0.2104, 0.02489, 0.2097, 0.01005, 0.2566, 0.01655, 0.2726, 0.02689, 0.3926, 0.1635, 0.3926, 0.1524, 0.3941, 0.1524, 0.3941, 0.1632, 0.2719, 0.09907, 0.2577, 0.1094, 0.2111, 0.1161, 0.2098, 0.1013, 0.3428, 0.2633, 0.3429, 0.2739, 0.3415, 0.2739, 0.3414, 0.263, 0.2566, 0.01655, 0.2097, 0.01005, 0.1824, 0.0, 0.2145, 0.001036, 0.3937, 0.1319, 0.393, 0.1319, 0.393, 0.1241, 0.3937, 0.1241, 0.3415, 0.2739, 0.3429, 0.2739, 0.3423, 0.2872, 0.3415, 0.2872, 0.3941, 0.1524, 0.3926, 0.1524, 0.393, 0.1319, 0.3937, 0.1319, 0.2111, 0.1161, 0.2577, 0.1094, 0.2163, 0.1251, 0.1841, 0.1263, 0.2528, 0.2502, 0.2528, 0.2687, 0.2514, 0.2687, 0.2514, 0.2502, 0.3429, 0.2481, 0.3428, 0.2633, 0.3414, 0.263, 0.3415, 0.2481, 0.1963, 0.06311, 0.2719, 0.06414, 0.2185, 0.08316, 0.1456, 0.08115, 0.2719, 0.06414, 0.2719, 0.09907, 0.2098, 0.1013, 0.2185, 0.08316, 0.2607, 0.2502, 0.2607, 0.2682, 0.2592, 0.2682, 0.2592, 0.2502, 0.3926, 0.1891, 0.3926, 0.1635, 0.3941, 0.1632, 0.3941, 0.1891, 0.1456, 0.04528, 0.2184, 0.04298, 0.2726, 0.06178, 0.197, 0.06311, 0.2184, 0.04298, 0.2104, 0.02489, 0.2726, 0.02689, 0.2726, 0.06178, 0.5729, 0.08878, 0.5729, 0.04608, 0.6487, 0.04608, 0.6487, 0.08878, 0.9086, 0.04611, 0.9086, 0.08878, 0.9072, 0.08878, 0.9072, 0.04611, 0.1456, 0.2151, 0.1456, 0.1724, 0.2214, 0.1724, 0.2214, 0.2151, 0.8093, 0.1315, 0.8093, 0.08878, 0.8108, 0.08878, 0.8108, 0.1315, 0.6487, 0.04608, 0.5729, 0.04608, 0.5912, 0.04439, 0.6304, 0.04439, 0.2482, 0.2686, 0.2474, 0.2686, 0.2474, 0.256, 0.2482, 0.256, 0.2471, 0.2502, 0.2485, 0.2502, 0.2482, 0.256, 0.2474, 0.256, 0.2485, 0.2744, 0.2471, 0.2744, 0.2474, 0.2686, 0.2482, 0.2686, 0.2214, 0.1724, 0.1456, 0.1724, 0.1639, 0.1707, 0.2031, 0.1707, 0.4214, 0.1332, 0.4214, 0.09047, 0.4971, 0.09047, 0.4971, 0.1332, 0.3429, 0.2907, 0.3429, 0.2481, 0.3443, 0.2481, 0.3443, 0.2907, 0.5729, 0.1332, 0.5729, 0.09047, 0.6487, 0.09047, 0.6487, 0.1332, 0.805, 0.1315, 0.805, 0.08878, 0.8065, 0.08878, 0.8065, 0.1315, 0.4971, 0.09047, 0.4214, 0.09047, 0.4397, 0.08878, 0.4789, 0.08878, 0.2496, 0.2686, 0.2489, 0.2686, 0.2489, 0.256, 0.2496, 0.256, 0.2485, 0.2502, 0.25, 0.2502, 0.2496, 0.256, 0.2489, 0.256, 0.25, 0.2744, 0.2485, 0.2744, 0.2489, 0.2686, 0.2496, 0.2686, 0.6487, 0.09047, 0.5729, 0.09047, 0.5912, 0.08878, 0.6304, 0.08878, 0.4971, 0.08878, 0.4971, 0.04608, 0.5729, 0.04608, 0.5729, 0.08878, 0.8439, 0.08878, 0.8439, 0.1314, 0.8424, 0.1314, 0.8424, 0.08878, 0.5729, 0.1776, 0.5729, 0.1349, 0.6487, 0.1349, 0.6487, 0.1776, 0.8137, 0.08878, 0.8137, 0.1315, 0.8122, 0.1315, 0.8122, 0.08878, 0.5729, 0.04608, 0.4971, 0.04608, 0.5154, 0.04439, 0.5546, 0.04439, 0.2377, 0.2686, 0.2369, 0.2686, 0.2369, 0.256, 0.2377, 0.256, 0.2366, 0.2502, 0.238, 0.2502, 0.2377, 0.256, 0.2369, 0.256, 0.238, 0.2744, 0.2366, 0.2744, 0.2369, 0.2686, 0.2377, 0.2686, 0.6487, 0.1349, 0.5729, 0.1349, 0.5912, 0.1332, 0.6304, 0.1332, 0.05317, 0.1098, 0.04639, 0.1098, 0.09153, 5.318e-06, 0.09265, 0.0, 0.2729, 0.06238, 0.2729, 0.06274, 0.2726, 0.06274, 0.2726, 0.06238, 0.03285, 0.2747, 0.02607, 0.2747, 0.03849, 0.0, 0.04527, 3.139e-05, 0.3923, 0.1285, 0.3923, 0.1263, 0.3926, 0.1263, 0.3926, 0.1285, 0.9951, 0.2747, 0.9948, 0.2747, 0.9949, 0.0, 0.9952, 2.518e-08, 0.9962, 0.2747, 0.9959, 0.2747, 0.9959, 0.0, 0.9962, 7.554e-09, 0.9962, 0.9608, 0.9959, 0.9608, 0.9959, 0.8512, 0.9962, 0.8512, 0.9962, 0.8512, 0.9959, 0.8512, 0.9959, 0.659, 0.9962, 0.659, 0.9962, 0.659, 0.9959, 0.659, 0.9959, 0.4669, 0.9962, 0.4669, 0.9962, 0.4669, 0.9959, 0.4669, 0.9959, 0.2747, 0.9962, 0.2747, 0.9952, 0.9605, 0.9949, 0.9605, 0.9946, 0.8511, 0.9949, 0.8511, 0.9949, 0.8511, 0.9946, 0.8511, 0.9946, 0.659, 0.995, 0.659, 0.995, 0.659, 0.9946, 0.659, 0.9947, 0.4668, 0.995, 0.4668, 0.995, 0.4668, 0.9947, 0.4668, 0.9948, 0.2747, 0.9951, 0.2747, 0.04639, 0.9609, 0.04527, 0.9609, 0.0, 0.8511, 0.006783, 0.8511, 0.006783, 0.8511, 0.0, 0.8511, 0.008688, 0.659, 0.01547, 0.659, 0.01547, 0.659, 0.008688, 0.659, 0.01738, 0.4668, 0.02416, 0.4669, 0.02416, 0.4669, 0.01738, 0.4668, 0.02607, 0.2747, 0.03285, 0.2747, 0.09265, 0.9609, 0.08587, 0.9609, 0.07313, 0.6862, 0.07991, 0.6862, 0.07991, 0.6862, 0.07313, 0.6862, 0.06421, 0.4941, 0.071, 0.4941, 0.071, 0.4941, 0.06421, 0.4941, 0.0553, 0.302, 0.06209, 0.3019, 0.06209, 0.3019, 0.0553, 0.302, 0.04639, 0.1098, 0.05317, 0.1098, 0.401, 1.0, 0.3942, 1.0, 0.3942, 0.0, 0.401, 0.0, 0.2719, 0.1328, 0.2719, 0.135, 0.2716, 0.135, 0.2716, 0.1328, 0.4078, 1.0, 0.401, 1.0, 0.401, 0.0, 0.4078, 0.0, 0.3923, 0.1307, 0.3923, 0.1285, 0.3926, 0.1285, 0.3926, 0.1307, 0.9955, 0.0, 0.9959, 0.0, 0.9959, 0.9999, 0.9955, 0.9999, 0.9955, 1.0, 0.9952, 1.0, 0.9952, 0.0, 0.9955, 0.0, 0.2714, 0.2422, 0.2646, 0.2422, 0.2646, 0.2317, 0.2714, 0.2317, 0.2714, 0.2527, 0.2646, 0.2527, 0.2646, 0.2422, 0.2714, 0.2422, 0.7418, 0.1239, 0.7486, 0.1239, 0.7486, 0.1294, 0.7418, 0.1294, 0.7876, 0.1203, 0.8047, 0.1203, 0.8047, 0.1308, 0.7876, 0.1308, 0.4646, 0.243, 0.4817, 0.243, 0.4817, 0.2535, 0.4646, 0.2535, 0.4971, 0.243, 0.4904, 0.243, 0.4904, 0.2324, 0.4971, 0.2324, 0.4904, 0.243, 0.4971, 0.243, 0.4971, 0.2535, 0.4904, 0.2535, 0.7486, 0.1239, 0.7554, 0.1239, 0.7554, 0.1294, 0.7486, 0.1294, 0.8047, 0.1203, 0.7876, 0.1203, 0.7876, 0.1098, 0.8047, 0.1098, 0.4817, 0.243, 0.4646, 0.243, 0.4646, 0.2324, 0.4817, 0.2324, 0.7782, 0.2219, 0.7782, 0.1792, 0.8214, 0.1792, 0.8214, 0.2219, 0.2578, 0.2151, 0.2578, 0.2578, 0.2564, 0.2578, 0.2564, 0.2151, 0.9289, 0.2219, 0.9289, 0.2646, 0.8857, 0.2646, 0.8857, 0.2219, 0.4888, 0.2291, 0.4888, 0.2219, 0.4895, 0.2219, 0.4896, 0.2291, 0.8857, 0.2646, 0.9289, 0.2646, 0.9185, 0.2663, 0.8961, 0.2663, 0.8214, 0.1792, 0.7782, 0.1792, 0.7886, 0.1776, 0.811, 0.1776, 0.4899, 0.2324, 0.4885, 0.2324, 0.4888, 0.2291, 0.4896, 0.2291, 0.9014, 0.04611, 0.9014, 0.08878, 0.9, 0.08878, 0.9, 0.04611, 0.1456, 0.2594, 0.1456, 0.2167, 0.1888, 0.2167, 0.1888, 0.2594, 0.8324, 0.08878, 0.8324, 0.1315, 0.8309, 0.1315, 0.8309, 0.08878, 0.7994, 0.2663, 0.7994, 0.2236, 0.8425, 0.2236, 0.8425, 0.2663, 0.282, 0.2573, 0.282, 0.2711, 0.2805, 0.2711, 0.2805, 0.2573, 0.4717, 0.2673, 0.4703, 0.2673, 0.4707, 0.2639, 0.4714, 0.2639, 0.4714, 0.2568, 0.4714, 0.2639, 0.4707, 0.2639, 0.4707, 0.2568, 0.8425, 0.2236, 0.7994, 0.2236, 0.8098, 0.2219, 0.8321, 0.2219, 0.1888, 0.2167, 0.1456, 0.2167, 0.1561, 0.2151, 0.1784, 0.2151, 0.4703, 0.2535, 0.4717, 0.2535, 0.4714, 0.2568, 0.4707, 0.2568, 0.9043, 0.1332, 0.9043, 0.1758, 0.9029, 0.1758, 0.9029, 0.1332, 0.7676, 0.08878, 0.7676, 0.04608, 0.8108, 0.04608, 0.8108, 0.08878, 0.8381, 0.1315, 0.8381, 0.08878, 0.8395, 0.08878, 0.8395, 0.1315, 0.8108, 0.08878, 0.8108, 0.04608, 0.854, 0.04608, 0.854, 0.08878, 0.2777, 0.2573, 0.2777, 0.2711, 0.2762, 0.2711, 0.2762, 0.2573, 0.4746, 0.2535, 0.4761, 0.2535, 0.4757, 0.2568, 0.475, 0.2568, 0.475, 0.2639, 0.475, 0.2568, 0.4757, 0.2568, 0.4757, 0.2639, 0.854, 0.04608, 0.8108, 0.04608, 0.8212, 0.04439, 0.8435, 0.04439, 0.8108, 0.04608, 0.7676, 0.04608, 0.778, 0.04439, 0.8004, 0.04439, 0.4761, 0.2673, 0.4746, 0.2673, 0.475, 0.2639, 0.4757, 0.2639, 0.9072, 0.04611, 0.9072, 0.08878, 0.9058, 0.08878, 0.9058, 0.04611, 0.5403, 0.2663, 0.5403, 0.2236, 0.5835, 0.2236, 0.5835, 0.2663, 0.8367, 0.1315, 0.8367, 0.08878, 0.8381, 0.08878, 0.8381, 0.1315, 0.9403, 0.08878, 0.9403, 0.1315, 0.8971, 0.1315, 0.8971, 0.08878, 0.4904, 0.2673, 0.4904, 0.2535, 0.4918, 0.2535, 0.4918, 0.2673, 0.4761, 0.2535, 0.4775, 0.2535, 0.4772, 0.2568, 0.4764, 0.2568, 0.4764, 0.2639, 0.4764, 0.2568, 0.4772, 0.2568, 0.4772, 0.2639, 0.8971, 0.1315, 0.9403, 0.1315, 0.9299, 0.1332, 0.9075, 0.1332, 0.5835, 0.2236, 0.5403, 0.2236, 0.5507, 0.2219, 0.5731, 0.2219, 0.4775, 0.2673, 0.4761, 0.2673, 0.4764, 0.2639, 0.4772, 0.2639, 0.8986, 0.1332, 0.8986, 0.1758, 0.8971, 0.1758, 0.8971, 0.1332, 0.3477, 0.2129, 0.3477, 0.1702, 0.3908, 0.1702, 0.3908, 0.2129, 0.8252, 0.08878, 0.8252, 0.1315, 0.8237, 0.1315, 0.8237, 0.08878, 0.8645, 0.2219, 0.8645, 0.1792, 0.9077, 0.1792, 0.9077, 0.2219, 0.4865, 0.2673, 0.4865, 0.2535, 0.4879, 0.2535, 0.4879, 0.2673, 0.466, 0.2673, 0.4646, 0.2673, 0.4649, 0.2639, 0.4656, 0.2639, 0.4656, 0.2568, 0.4656, 0.2639, 0.4649, 0.2639, 0.4649, 0.2568, 0.9077, 0.1792, 0.8645, 0.1792, 0.875, 0.1776, 0.8973, 0.1776, 0.3908, 0.1702, 0.3477, 0.1702, 0.3581, 0.1685, 0.3804, 0.1685, 0.4646, 0.2535, 0.466, 0.2535, 0.4656, 0.2568, 0.4649, 0.2568, 0.9, 0.04611, 0.9, 0.08878, 0.8986, 0.08878, 0.8986, 0.04611, 0.3908, 0.1241, 0.3908, 0.1668, 0.3477, 0.1668, 0.3477, 0.1241, 0.8151, 0.08878, 0.8151, 0.1315, 0.8137, 0.1315, 0.8137, 0.08878, 0.854, 0.08878, 0.854, 0.04608, 0.8971, 0.04608, 0.8971, 0.08878, 0.2863, 0.2711, 0.2863, 0.2573, 0.2877, 0.2573, 0.2877, 0.2711, 0.2607, 0.2502, 0.2621, 0.2502, 0.2618, 0.2535, 0.261, 0.2535, 0.261, 0.2607, 0.261, 0.2535, 0.2618, 0.2535, 0.2618, 0.2607, 0.8971, 0.04608, 0.854, 0.04608, 0.8644, 0.04439, 0.8867, 0.04439, 0.3477, 0.1668, 0.3908, 0.1668, 0.3804, 0.1685, 0.3581, 0.1685, 0.2621, 0.264, 0.2607, 0.264, 0.261, 0.2607, 0.2618, 0.2607, 0.851, 0.08878, 0.851, 0.1314, 0.8496, 0.1314, 0.8496, 0.08878, 0.2719, 0.2573, 0.2719, 0.2146, 0.3151, 0.2146, 0.3151, 0.2573, 0.818, 0.08878, 0.818, 0.1315, 0.8165, 0.1315, 0.8165, 0.08878, 0.6267, 0.2663, 0.6267, 0.2236, 0.6698, 0.2236, 0.6698, 0.2663, 0.2834, 0.2711, 0.2834, 0.2573, 0.2848, 0.2573, 0.2848, 0.2711, 0.4732, 0.2535, 0.4746, 0.2535, 0.4743, 0.2568, 0.4735, 0.2568, 0.4735, 0.2639, 0.4735, 0.2568, 0.4743, 0.2568, 0.4743, 0.2639, 0.6698, 0.2236, 0.6267, 0.2236, 0.6371, 0.2219, 0.6594, 0.2219, 0.3151, 0.2146, 0.2719, 0.2146, 0.2823, 0.2129, 0.3047, 0.2129, 0.4746, 0.2673, 0.4732, 0.2673, 0.4735, 0.2639, 0.4743, 0.2639, 0.9014, 0.1332, 0.9014, 0.1758, 0.9, 0.1758, 0.9, 0.1332, 0.2214, 0.1707, 0.2214, 0.128, 0.2646, 0.128, 0.2646, 0.1707, 0.8165, 0.08878, 0.8165, 0.1315, 0.8151, 0.1315, 0.8151, 0.08878, 0.8108, 0.04439, 0.8108, 0.001691, 0.854, 0.001691, 0.854, 0.04439, 0.282, 0.2711, 0.282, 0.2573, 0.2834, 0.2573, 0.2834, 0.2711, 0.485, 0.2673, 0.4836, 0.2673, 0.4839, 0.2639, 0.4847, 0.2639, 0.4847, 0.2568, 0.4847, 0.2639, 0.4839, 0.2639, 0.4839, 0.2568, 0.854, 0.001691, 0.8108, 0.001691, 0.8212, 0.0, 0.8435, 5.036e-09, 0.2646, 0.128, 0.2214, 0.128, 0.2318, 0.1263, 0.2542, 0.1263, 0.4836, 0.2535, 0.485, 0.2535, 0.4847, 0.2568, 0.4839, 0.2568, 0.8496, 0.08878, 0.8496, 0.1314, 0.8482, 0.1314, 0.8482, 0.08878, 0.7244, 0.1776, 0.7244, 0.1349, 0.7676, 0.1349, 0.7676, 0.1776, 0.8208, 0.08878, 0.8208, 0.1315, 0.8194, 0.1315, 0.8194, 0.08878, 0.8971, 0.1332, 0.8971, 0.1759, 0.854, 0.1759, 0.854, 0.1332, 0.4971, 0.2535, 0.4971, 0.2673, 0.4957, 0.2673, 0.4957, 0.2535, 0.4703, 0.2673, 0.4689, 0.2673, 0.4692, 0.2639, 0.47, 0.2639, 0.47, 0.2568, 0.47, 0.2639, 0.4692, 0.2639, 0.4692, 0.2568, 0.854, 0.1759, 0.8971, 0.1759, 0.8867, 0.1776, 0.8644, 0.1776, 0.7676, 0.1349, 0.7244, 0.1349, 0.7348, 0.1332, 0.7572, 0.1332, 0.4689, 0.2535, 0.4703, 0.2535, 0.47, 0.2568, 0.4692, 0.2568, 0.9043, 0.04611, 0.9043, 0.08878, 0.9029, 0.08878, 0.9029, 0.04611, 0.7676, 0.1776, 0.7676, 0.1349, 0.8108, 0.1349, 0.8108, 0.1776, 0.8352, 0.08878, 0.8352, 0.1315, 0.8338, 0.1315, 0.8338, 0.08878, 0.735, 0.08878, 0.735, 0.1315, 0.6918, 0.1315, 0.6918, 0.08878, 0.3458, 0.2694, 0.3458, 0.2556, 0.3472, 0.2556, 0.3472, 0.2694, 0.485, 0.2535, 0.4865, 0.2535, 0.4861, 0.2568, 0.4854, 0.2568, 0.4854, 0.2639, 0.4854, 0.2568, 0.4861, 0.2568, 0.4861, 0.2639, 0.6918, 0.1315, 0.735, 0.1315, 0.7246, 0.1332, 0.7023, 0.1332, 0.8108, 0.1349, 0.7676, 0.1349, 0.778, 0.1332, 0.8004, 0.1332, 0.4865, 0.2673, 0.485, 0.2673, 0.4854, 0.2639, 0.4861, 0.2639, 0.8453, 0.1314, 0.8453, 0.08878, 0.8467, 0.08878, 0.8467, 0.1314, 0.3477, 0.2573, 0.3477, 0.2146, 0.3908, 0.2146, 0.3908, 0.2573, 0.8338, 0.08878, 0.8338, 0.1315, 0.8324, 0.1315, 0.8324, 0.08878, 0.8108, 0.1776, 0.8108, 0.1349, 0.854, 0.1349, 0.854, 0.1776, 0.2719, 0.2711, 0.2719, 0.2573, 0.2733, 0.2573, 0.2733, 0.2711, 0.4732, 0.2673, 0.4717, 0.2673, 0.4721, 0.2639, 0.4728, 0.2639, 0.4728, 0.2568, 0.4728, 0.2639, 0.4721, 0.2639, 0.4721, 0.2568, 0.854, 0.1349, 0.8108, 0.1349, 0.8212, 0.1332, 0.8435, 0.1332, 0.3908, 0.2146, 0.3477, 0.2146, 0.3581, 0.2129, 0.3804, 0.2129, 0.4717, 0.2535, 0.4732, 0.2535, 0.4728, 0.2568, 0.4721, 0.2568, 0.2485, 0.2502, 0.2417, 0.2502, 0.2417, 0.2151, 0.2485, 0.2151, 0.7486, 0.1294, 0.7554, 0.1294, 0.7554, 0.1325, 0.7486, 0.1325, 0.2714, 0.1614, 0.2646, 0.1614, 0.2646, 0.1263, 0.2714, 0.1263, 0.7554, 0.1239, 0.7622, 0.1239, 0.7622, 0.127, 0.7554, 0.127, 0.3151, 0.2129, 0.3248, 0.2129, 0.3248, 0.2481, 0.3151, 0.2481, 0.7545, 0.08878, 0.7643, 0.08878, 0.7643, 0.1239, 0.7545, 0.1239, 0.7808, 0.08878, 0.7876, 0.08878, 0.7876, 0.1239, 0.7808, 0.1239, 0.735, 0.1294, 0.7418, 0.1294, 0.7418, 0.1325, 0.735, 0.1325, 0.7808, 0.1239, 0.774, 0.1239, 0.774, 0.08878, 0.7808, 0.08878, 0.7622, 0.1239, 0.7689, 0.1239, 0.7689, 0.127, 0.7622, 0.127, 0.232, 0.2151, 0.2417, 0.2151, 0.2417, 0.2502, 0.232, 0.2502, 0.7448, 0.1239, 0.735, 0.1239, 0.735, 0.08878, 0.7448, 0.08878, 0.9878, 0.0, 0.9946, 0.0, 0.9946, 0.2408, 0.9878, 0.2408, 0.9607, 0.2408, 0.9539, 0.2408, 0.9539, 0.0, 0.9607, 0.0, 0.2719, 0.1263, 0.2719, 0.1284, 0.2716, 0.1284, 0.2716, 0.1263, 1.0, 0.2408, 0.9997, 0.2408, 0.9997, 0.0, 1.0, 0.0, 0.999, 0.2408, 0.9987, 0.2408, 0.9987, 0.0, 0.999, 0.0, 0.981, 0.2408, 0.9742, 0.2408, 0.9742, 0.0, 0.981, 0.0, 0.9471, 0.2408, 0.9403, 0.2408, 0.9403, 0.0, 0.9471, 0.0, 0.2716, 0.1306, 0.2716, 0.1284, 0.2719, 0.1284, 0.2719, 0.1306, 0.9981, 0.0, 0.9984, 1.511e-08, 0.9984, 0.2408, 0.9981, 0.2408, 0.9974, 2.518e-09, 0.9977, 0.0, 0.9977, 0.2408, 0.9974, 0.2408, 0.9674, 0.2408, 0.9607, 0.2408, 0.9607, 0.0, 0.9674, 0.0, 0.9742, 0.2408, 0.9674, 0.2408, 0.9674, 0.0, 0.9742, 0.0, 0.2716, 0.1328, 0.2716, 0.1306, 0.2719, 0.1306, 0.2719, 0.1328, 0.9994, 0.2408, 0.999, 0.2408, 0.999, 0.0, 0.9994, 2.014e-08, 0.9977, 2.518e-09, 0.9981, 0.0, 0.9981, 0.2408, 0.9977, 0.2408, 0.9878, 0.2408, 0.981, 0.2408, 0.981, 0.0, 0.9878, 2.518e-09, 0.9539, 0.2408, 0.9471, 0.2408, 0.9471, 0.0, 0.9539, 0.0, 0.3926, 0.1241, 0.3926, 0.1263, 0.3923, 0.1263, 0.3923, 0.1241, 0.9997, 0.2408, 0.9994, 0.2408, 0.9994, 0.0, 0.9997, 0.0, 0.9987, 0.2408, 0.9984, 0.2408, 0.9984, 0.0, 0.9987, 0.0, 0.2646, 0.2502, 0.2578, 0.2502, 0.2578, 0.2151, 0.2646, 0.2151, 0.7554, 0.1294, 0.7622, 0.1294, 0.7622, 0.1325, 0.7554, 0.1325, 0.2646, 0.1614, 0.2714, 0.1614, 0.2714, 0.1966, 0.2646, 0.1966, 0.7689, 0.1239, 0.7757, 0.1239, 0.7757, 0.127, 0.7689, 0.127, 0.3346, 0.2481, 0.3248, 0.2481, 0.3248, 0.2129, 0.3346, 0.2129, 0.7448, 0.08878, 0.7545, 0.08878, 0.7545, 0.1239, 0.7448, 0.1239, 0.2553, 0.2502, 0.2485, 0.2502, 0.2485, 0.2151, 0.2553, 0.2151, 0.7418, 0.1294, 0.7486, 0.1294, 0.7486, 0.1325, 0.7418, 0.1325, 0.2714, 0.2317, 0.2646, 0.2317, 0.2646, 0.1966, 0.2714, 0.1966, 0.7622, 0.1294, 0.7689, 0.1294, 0.7689, 0.1325, 0.7622, 0.1325, 0.3346, 0.2129, 0.3443, 0.2129, 0.3443, 0.2481, 0.3346, 0.2481, 0.7643, 0.08878, 0.774, 0.08878, 0.774, 0.1239, 0.7643, 0.1239, 0.8525, 0.08878, 0.8525, 0.1314, 0.851, 0.1314, 0.851, 0.08878, 0.7244, 0.08878, 0.7244, 0.04608, 0.7676, 0.04608, 0.7676, 0.08878, 0.8093, 0.08878, 0.8093, 0.1315, 0.8079, 0.1315, 0.8079, 0.08878, 0.854, 0.04439, 0.854, 0.001691, 0.8971, 0.001691, 0.8971, 0.04439, 0.2863, 0.2573, 0.2863, 0.2711, 0.2848, 0.2711, 0.2848, 0.2573, 0.4674, 0.2673, 0.466, 0.2673, 0.4663, 0.2639, 0.4671, 0.2639, 0.4671, 0.2568, 0.4671, 0.2639, 0.4663, 0.2639, 0.4663, 0.2568, 0.8971, 0.001691, 0.854, 0.001691, 0.8644, 5.036e-09, 0.8867, 0.0, 0.7676, 0.04608, 0.7244, 0.04608, 0.7348, 0.04439, 0.7572, 0.04439, 0.466, 0.2535, 0.4674, 0.2535, 0.4671, 0.2568, 0.4663, 0.2568, 0.4836, 0.2324, 0.4836, 0.2751, 0.4821, 0.2751, 0.4821, 0.2324, 0.7244, 0.04439, 0.7244, 0.001691, 0.7676, 0.001691, 0.7676, 0.04439, 0.8223, 0.08878, 0.8223, 0.1315, 0.8208, 0.1315, 0.8208, 0.08878, 0.713, 0.2663, 0.713, 0.2236, 0.7562, 0.2236, 0.7562, 0.2663, 0.2791, 0.2711, 0.2791, 0.2573, 0.2805, 0.2573, 0.2805, 0.2711, 0.4674, 0.2535, 0.4689, 0.2535, 0.4685, 0.2568, 0.4678, 0.2568, 0.4678, 0.2639, 0.4678, 0.2568, 0.4685, 0.2568, 0.4685, 0.2639, 0.7562, 0.2236, 0.713, 0.2236, 0.7234, 0.2219, 0.7458, 0.2219, 0.7676, 0.001691, 0.7244, 0.001691, 0.7348, 0.0, 0.7572, 0.0, 0.4689, 0.2673, 0.4674, 0.2673, 0.4678, 0.2639, 0.4685, 0.2639, 0.9, 0.1332, 0.9, 0.1758, 0.8986, 0.1758, 0.8986, 0.1332, 0.7676, 0.04439, 0.7676, 0.001691, 0.8108, 0.001691, 0.8108, 0.04439, 0.8122, 0.08878, 0.8122, 0.1315, 0.8108, 0.1315, 0.8108, 0.08878, 0.6698, 0.2663, 0.6698, 0.2236, 0.713, 0.2236, 0.713, 0.2663, 0.2877, 0.2711, 0.2877, 0.2573, 0.2892, 0.2573, 0.2892, 0.2711, 0.2646, 0.264, 0.2631, 0.264, 0.2635, 0.2607, 0.2642, 0.2607, 0.2642, 0.2535, 0.2642, 0.2607, 0.2635, 0.2607, 0.2635, 0.2535, 0.713, 0.2236, 0.6698, 0.2236, 0.6803, 0.2219, 0.7026, 0.2219, 0.8108, 0.001691, 0.7676, 0.001691, 0.778, 0.0, 0.8004, 5.036e-09, 0.2631, 0.2502, 0.2646, 0.2502, 0.2642, 0.2535, 0.2635, 0.2535, 0.8539, 0.08878, 0.8539, 0.1314, 0.8525, 0.1314, 0.8525, 0.08878, 0.6487, 0.2219, 0.6487, 0.1792, 0.6918, 0.1792, 0.6918, 0.2219, 0.3908, 0.2096, 0.3908, 0.1669, 0.3923, 0.1669, 0.3923, 0.2096, 0.8971, 0.08878, 0.8971, 0.1315, 0.854, 0.1315, 0.854, 0.08878, 0.4879, 0.2673, 0.4879, 0.2535, 0.4893, 0.2535, 0.4893, 0.2673, 0.4789, 0.2673, 0.4775, 0.2673, 0.4778, 0.2639, 0.4786, 0.2639, 0.4786, 0.2568, 0.4786, 0.2639, 0.4778, 0.2639, 0.4778, 0.2568, 0.854, 0.1315, 0.8971, 0.1315, 0.8867, 0.1332, 0.8644, 0.1332, 0.6918, 0.1792, 0.6487, 0.1792, 0.6591, 0.1776, 0.6814, 0.1776, 0.4775, 0.2535, 0.4789, 0.2535, 0.4786, 0.2568, 0.4778, 0.2568, 0.9029, 0.1332, 0.9029, 0.1758, 0.9014, 0.1758, 0.9014, 0.1332, 0.6918, 0.2219, 0.6918, 0.1792, 0.735, 0.1792, 0.735, 0.2219, 0.3458, 0.2129, 0.3458, 0.2556, 0.3443, 0.2556, 0.3443, 0.2129, 0.8425, 0.2663, 0.8425, 0.2236, 0.8857, 0.2236, 0.8857, 0.2663, 0.3458, 0.2556, 0.3458, 0.2694, 0.3443, 0.2694, 0.3443, 0.2556, 0.4817, 0.2673, 0.4802, 0.2673, 0.4806, 0.2639, 0.4813, 0.2639, 0.4813, 0.2568, 0.4813, 0.2639, 0.4806, 0.2639, 0.4806, 0.2568, 0.8857, 0.2236, 0.8425, 0.2236, 0.8529, 0.2219, 0.8753, 0.2219, 0.735, 0.1792, 0.6918, 0.1792, 0.7023, 0.1776, 0.7246, 0.1776, 0.4802, 0.2535, 0.4817, 0.2535, 0.4813, 0.2568, 0.4806, 0.2568, 0.8971, 0.08878, 0.8971, 0.04611, 0.8986, 0.04611, 0.8986, 0.08878, 0.735, 0.2219, 0.735, 0.1792, 0.7782, 0.1792, 0.7782, 0.2219, 0.3926, 0.2318, 0.3926, 0.1891, 0.3941, 0.1891, 0.3941, 0.2318, 0.5835, 0.2663, 0.5835, 0.2236, 0.6267, 0.2236, 0.6267, 0.2663, 0.4957, 0.2535, 0.4957, 0.2673, 0.4943, 0.2673, 0.4943, 0.2535, 0.2646, 0.2527, 0.266, 0.2527, 0.2657, 0.256, 0.2649, 0.256, 0.2649, 0.2632, 0.2649, 0.256, 0.2657, 0.256, 0.2657, 0.2632, 0.6267, 0.2236, 0.5835, 0.2236, 0.5939, 0.2219, 0.6163, 0.2219, 0.7782, 0.1792, 0.735, 0.1792, 0.7454, 0.1776, 0.7678, 0.1776, 0.266, 0.2665, 0.2646, 0.2665, 0.2649, 0.2632, 0.2657, 0.2632, 0.9058, 0.04611, 0.9058, 0.08878, 0.9043, 0.08878, 0.9043, 0.04611, 0.1888, 0.2594, 0.1888, 0.2167, 0.232, 0.2167, 0.232, 0.2594, 0.3923, 0.2096, 0.3923, 0.2523, 0.3908, 0.2523, 0.3908, 0.2096, 0.7562, 0.2663, 0.7562, 0.2236, 0.7994, 0.2236, 0.7994, 0.2663, 0.2748, 0.2711, 0.2748, 0.2573, 0.2762, 0.2573, 0.2762, 0.2711, 0.2714, 0.2665, 0.2699, 0.2665, 0.2703, 0.2632, 0.271, 0.2632, 0.271, 0.256, 0.271, 0.2632, 0.2703, 0.2632, 0.2703, 0.256, 0.7994, 0.2236, 0.7562, 0.2236, 0.7666, 0.2219, 0.789, 0.2219, 0.232, 0.2167, 0.1888, 0.2167, 0.1992, 0.2151, 0.2216, 0.2151, 0.2699, 0.2527, 0.2714, 0.2527, 0.271, 0.256, 0.2703, 0.256, 0.8482, 0.08878, 0.8482, 0.1314, 0.8467, 0.1314, 0.8467, 0.08878, 0.4214, 0.2663, 0.4214, 0.2236, 0.4646, 0.2236, 0.4646, 0.2663, 0.8237, 0.08878, 0.8237, 0.1315, 0.8223, 0.1315, 0.8223, 0.08878, 0.8645, 0.1776, 0.8645, 0.2202, 0.8214, 0.2202, 0.8214, 0.1776, 0.2733, 0.2711, 0.2733, 0.2573, 0.2748, 0.2573, 0.2748, 0.2711, 0.2689, 0.2665, 0.2675, 0.2665, 0.2678, 0.2632, 0.2685, 0.2632, 0.2685, 0.256, 0.2685, 0.2632, 0.2678, 0.2632, 0.2678, 0.256, 0.8214, 0.2202, 0.8645, 0.2202, 0.8541, 0.2219, 0.8318, 0.2219, 0.4646, 0.2236, 0.4214, 0.2236, 0.4318, 0.2219, 0.4541, 0.2219, 0.2675, 0.2527, 0.2689, 0.2527, 0.2685, 0.256, 0.2678, 0.256, 0.3941, 0.2318, 0.3941, 0.2745, 0.3926, 0.2745, 0.3926, 0.2318, 0.2214, 0.2151, 0.2214, 0.1724, 0.2646, 0.1724, 0.2646, 0.2151, 0.8352, 0.1315, 0.8352, 0.08878, 0.8367, 0.08878, 0.8367, 0.1315, 0.6487, 0.1332, 0.6487, 0.09047, 0.6918, 0.09047, 0.6918, 0.1332, 0.4943, 0.2535, 0.4943, 0.2673, 0.4928, 0.2673, 0.4928, 0.2535, 0.3923, 0.2661, 0.3908, 0.2661, 0.3912, 0.2627, 0.3919, 0.2627, 0.3919, 0.2556, 0.3919, 0.2627, 0.3912, 0.2627, 0.3912, 0.2556, 0.6918, 0.09047, 0.6487, 0.09047, 0.6591, 0.08878, 0.6814, 0.08878, 0.2646, 0.1724, 0.2214, 0.1724, 0.2318, 0.1707, 0.2542, 0.1707, 0.3908, 0.2523, 0.3923, 0.2523, 0.3919, 0.2556, 0.3912, 0.2556, 0.8453, 0.08878, 0.8453, 0.1314, 0.8439, 0.1314, 0.8439, 0.08878, 0.4971, 0.2663, 0.4971, 0.2236, 0.5403, 0.2236, 0.5403, 0.2663, 0.3472, 0.2129, 0.3472, 0.2556, 0.3458, 0.2556, 0.3458, 0.2129, 0.9403, 0.0, 0.9403, 0.0427, 0.8971, 0.0427, 0.8971, 1.007e-08, 0.2777, 0.2711, 0.2777, 0.2573, 0.2791, 0.2573, 0.2791, 0.2711, 0.266, 0.2527, 0.2675, 0.2527, 0.2671, 0.256, 0.2664, 0.256, 0.2664, 0.2632, 0.2664, 0.256, 0.2671, 0.256, 0.2671, 0.2632, 0.8971, 0.0427, 0.9403, 0.0427, 0.9299, 0.04439, 0.9075, 0.04439, 0.5403, 0.2236, 0.4971, 0.2236, 0.5076, 0.2219, 0.5299, 0.2219, 0.2675, 0.2665, 0.266, 0.2665, 0.2664, 0.2632, 0.2671, 0.2632])
me_cube_001.materials.append(mat_material)
me_cube_001.use_remesh_preserve_volume = False
me_cube_001.use_remesh_preserve_attributes = False
me_cube_001.use_mirror_vertex_groups = False
me_cube_001.update()

# ---- objects
ob_cube_001 = bpy.data.objects.new('Cube.001', me_cube_001)

# ---- transforms, parenting, visibility, modifiers, constraints
ob_cube_001.location = (0.0, 0.05069, 4.279)
ob_cube_001.scale = (0.2854, 8.568, 1.227)
ob_cube_001.lineart.crease_threshold = 0.0

# ---- collection membership
col_collection_1.objects.link(ob_cube_001)

# ---- scene / render settings (as saved in the file)
scene.frame_start = 1; scene.frame_end = 250; scene.frame_set(1)
scene.render.engine = 'BLENDER_EEVEE_NEXT'
scene.render.resolution_percentage = 50
scene.render.dither_intensity = 0.0
scene.cycles.use_denoising = False
scene.cycles.samples = 128
scene.cycles.sampling_pattern = 'TABULATED_SOBOL'
scene.cycles.use_adaptive_sampling = False
scene.cycles.use_light_tree = False
scene.cycles.blur_glossy = 0.0
scene.cycles.sample_clamp_indirect = 0.0
scene.view_settings.view_transform = 'Standard'
bpy.context.view_layer.update()

# ---- added for rendering (the .blend has no active camera and no usable light): camera, sun
cam_auto = bpy.data.cameras.new('AutoCamera')
cam_auto.lens = 50.0
cam_auto.sensor_width = 36.0
cam_auto.clip_end = 1000.0
ob_auto_camera = bpy.data.objects.new('AutoCamera', cam_auto)
scene.collection.objects.link(ob_auto_camera)
ob_auto_camera.location = (18.1109, -26.591, 21.3584)
ob_auto_camera.rotation_euler = (1.09748, -7.21219e-08, 0.694738)
scene.camera = ob_auto_camera
light_auto_sun = bpy.data.lights.new('AutoSun', 'SUN')
light_auto_sun.energy = 3.0
light_auto_sun.angle = 0.0523599
ob_auto_sun = bpy.data.objects.new('AutoSun', light_auto_sun)
scene.collection.objects.link(ob_auto_sun)
ob_auto_sun.rotation_euler = (0.872665, 0.174533, 0.523599)
bpy.context.view_layer.update()
